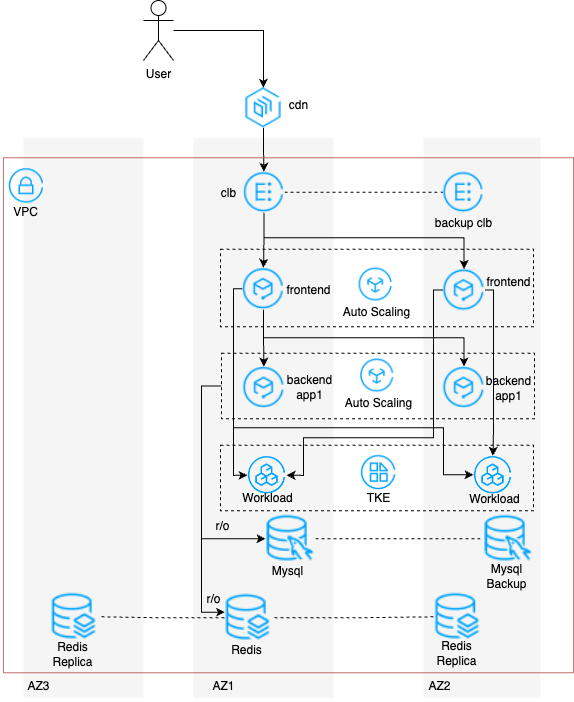

The diagram above was exported from draw.io. Its source (the exported page's mxGraphModel, read from the mxfile embedded in the PNG):
<mxGraphModel dx="1097" dy="1096" grid="1" gridSize="10" guides="1" tooltips="1" connect="1" arrows="1" fold="1" page="1" pageScale="1" pageWidth="827" pageHeight="1169" math="0" shadow="0">
  <root>
    <mxCell id="0" />
    <mxCell id="1" parent="0" />
    <mxCell id="9HY8pnLtL3OXoOiM2iwa-35" value="" style="rounded=0;whiteSpace=wrap;html=1;fillColor=#f5f5f5;fontColor=#333333;strokeColor=none;" vertex="1" parent="1">
      <mxGeometry x="1393" y="377.28" width="117" height="560" as="geometry" />
    </mxCell>
    <mxCell id="9HY8pnLtL3OXoOiM2iwa-34" value="" style="rounded=0;whiteSpace=wrap;html=1;fillColor=#f5f5f5;fontColor=#333333;strokeColor=none;" vertex="1" parent="1">
      <mxGeometry x="1163" y="377.28" width="140" height="560" as="geometry" />
    </mxCell>
    <mxCell id="9HY8pnLtL3OXoOiM2iwa-97" style="edgeStyle=orthogonalEdgeStyle;rounded=0;orthogonalLoop=1;jettySize=auto;html=1;entryX=0;entryY=0.5;entryDx=0;entryDy=0;exitX=0;exitY=0.5;exitDx=0;exitDy=0;" edge="1" parent="1" source="9HY8pnLtL3OXoOiM2iwa-59" target="9HY8pnLtL3OXoOiM2iwa-66">
      <mxGeometry relative="1" as="geometry" />
    </mxCell>
    <mxCell id="9HY8pnLtL3OXoOiM2iwa-59" value="" style="rounded=1;whiteSpace=wrap;html=1;fillColor=none;dashed=1;arcSize=0;" vertex="1" parent="1">
      <mxGeometry x="1191" y="592.78" width="313" height="65.5" as="geometry" />
    </mxCell>
    <mxCell id="9HY8pnLtL3OXoOiM2iwa-33" value="" style="rounded=0;whiteSpace=wrap;html=1;fillColor=#f5f5f5;fontColor=#333333;strokeColor=none;" vertex="1" parent="1">
      <mxGeometry x="993" y="377.28" width="120" height="560" as="geometry" />
    </mxCell>
    <mxCell id="9HY8pnLtL3OXoOiM2iwa-39" style="edgeStyle=orthogonalEdgeStyle;rounded=0;orthogonalLoop=1;jettySize=auto;html=1;entryX=0.5;entryY=0;entryDx=0;entryDy=0;" edge="1" parent="1" source="9HY8pnLtL3OXoOiM2iwa-36" target="9HY8pnLtL3OXoOiM2iwa-37">
      <mxGeometry relative="1" as="geometry" />
    </mxCell>
    <mxCell id="9HY8pnLtL3OXoOiM2iwa-36" value="" style="shape=image;verticalLabelPosition=bottom;labelBackgroundColor=default;verticalAlign=top;aspect=fixed;imageAspect=0;image=data:image/png,(base64 omitted: 1904 chars);" vertex="1" parent="1">
      <mxGeometry x="1213" y="327.28" width="40" height="40" as="geometry" />
    </mxCell>
    <mxCell id="9HY8pnLtL3OXoOiM2iwa-40" style="edgeStyle=orthogonalEdgeStyle;rounded=0;orthogonalLoop=1;jettySize=auto;html=1;entryX=0;entryY=0.5;entryDx=0;entryDy=0;dashed=1;endArrow=none;endFill=0;" edge="1" parent="1" source="9HY8pnLtL3OXoOiM2iwa-37" target="9HY8pnLtL3OXoOiM2iwa-38">
      <mxGeometry relative="1" as="geometry" />
    </mxCell>
    <mxCell id="9HY8pnLtL3OXoOiM2iwa-54" style="edgeStyle=orthogonalEdgeStyle;rounded=0;orthogonalLoop=1;jettySize=auto;html=1;" edge="1" parent="1" source="9HY8pnLtL3OXoOiM2iwa-37" target="9HY8pnLtL3OXoOiM2iwa-47">
      <mxGeometry relative="1" as="geometry" />
    </mxCell>
    <mxCell id="9HY8pnLtL3OXoOiM2iwa-55" style="edgeStyle=orthogonalEdgeStyle;rounded=0;orthogonalLoop=1;jettySize=auto;html=1;entryX=0.5;entryY=0;entryDx=0;entryDy=0;" edge="1" parent="1" source="9HY8pnLtL3OXoOiM2iwa-37" target="9HY8pnLtL3OXoOiM2iwa-49">
      <mxGeometry relative="1" as="geometry">
        <Array as="points">
          <mxPoint x="1234" y="477.28" />
          <mxPoint x="1434" y="477.28" />
        </Array>
      </mxGeometry>
    </mxCell>
    <mxCell id="9HY8pnLtL3OXoOiM2iwa-37" value="" style="shape=image;verticalLabelPosition=bottom;labelBackgroundColor=default;verticalAlign=top;aspect=fixed;imageAspect=0;image=data:image/png,(base64 omitted: 1752 chars);" vertex="1" parent="1">
      <mxGeometry x="1213" y="411.28" width="41" height="41" as="geometry" />
    </mxCell>
    <mxCell id="9HY8pnLtL3OXoOiM2iwa-38" value="" style="shape=image;verticalLabelPosition=bottom;labelBackgroundColor=default;verticalAlign=top;aspect=fixed;imageAspect=0;image=data:image/png,(base64 omitted: 1752 chars);" vertex="1" parent="1">
      <mxGeometry x="1412.5" y="411.28" width="41" height="41" as="geometry" />
    </mxCell>
    <mxCell id="9HY8pnLtL3OXoOiM2iwa-41" value="clb" style="text;html=1;align=center;verticalAlign=middle;resizable=0;points=[];autosize=1;strokeColor=none;fillColor=none;" vertex="1" parent="1">
      <mxGeometry x="1178" y="417.53" width="40" height="30" as="geometry" />
    </mxCell>
    <mxCell id="9HY8pnLtL3OXoOiM2iwa-42" value="backup clb" style="text;html=1;align=center;verticalAlign=middle;resizable=0;points=[];autosize=1;strokeColor=none;fillColor=none;" vertex="1" parent="1">
      <mxGeometry x="1393" y="447.53" width="80" height="30" as="geometry" />
    </mxCell>
    <mxCell id="9HY8pnLtL3OXoOiM2iwa-43" value="AZ1" style="text;html=1;align=center;verticalAlign=middle;resizable=0;points=[];autosize=1;strokeColor=none;fillColor=none;" vertex="1" parent="1">
      <mxGeometry x="1168" y="911.28" width="50" height="30" as="geometry" />
    </mxCell>
    <mxCell id="9HY8pnLtL3OXoOiM2iwa-44" value="AZ2" style="text;html=1;align=center;verticalAlign=middle;resizable=0;points=[];autosize=1;strokeColor=none;fillColor=none;" vertex="1" parent="1">
      <mxGeometry x="1384" y="911.28" width="50" height="30" as="geometry" />
    </mxCell>
    <mxCell id="9HY8pnLtL3OXoOiM2iwa-45" value="AZ3" style="text;html=1;align=center;verticalAlign=middle;resizable=0;points=[];autosize=1;strokeColor=none;fillColor=none;" vertex="1" parent="1">
      <mxGeometry x="983" y="911.28" width="50" height="30" as="geometry" />
    </mxCell>
    <mxCell id="9HY8pnLtL3OXoOiM2iwa-46" value="" style="rounded=1;whiteSpace=wrap;html=1;fillColor=none;dashed=1;arcSize=0;" vertex="1" parent="1">
      <mxGeometry x="1190" y="488.78" width="313" height="77.5" as="geometry" />
    </mxCell>
    <mxCell id="9HY8pnLtL3OXoOiM2iwa-57" style="edgeStyle=orthogonalEdgeStyle;rounded=0;orthogonalLoop=1;jettySize=auto;html=1;" edge="1" parent="1" source="9HY8pnLtL3OXoOiM2iwa-47" target="9HY8pnLtL3OXoOiM2iwa-56">
      <mxGeometry relative="1" as="geometry" />
    </mxCell>
    <mxCell id="9HY8pnLtL3OXoOiM2iwa-64" style="edgeStyle=orthogonalEdgeStyle;rounded=0;orthogonalLoop=1;jettySize=auto;html=1;entryX=0.5;entryY=0;entryDx=0;entryDy=0;" edge="1" parent="1" source="9HY8pnLtL3OXoOiM2iwa-47" target="9HY8pnLtL3OXoOiM2iwa-58">
      <mxGeometry relative="1" as="geometry">
        <Array as="points">
          <mxPoint x="1233" y="577.28" />
          <mxPoint x="1434" y="577.28" />
        </Array>
      </mxGeometry>
    </mxCell>
    <mxCell id="9HY8pnLtL3OXoOiM2iwa-83" style="edgeStyle=orthogonalEdgeStyle;rounded=0;orthogonalLoop=1;jettySize=auto;html=1;entryX=0;entryY=0.5;entryDx=0;entryDy=0;" edge="1" parent="1" source="9HY8pnLtL3OXoOiM2iwa-47" target="9HY8pnLtL3OXoOiM2iwa-82">
      <mxGeometry relative="1" as="geometry">
        <Array as="points">
          <mxPoint x="1203" y="528.28" />
          <mxPoint x="1203" y="715.28" />
        </Array>
      </mxGeometry>
    </mxCell>
    <mxCell id="9HY8pnLtL3OXoOiM2iwa-87" style="edgeStyle=orthogonalEdgeStyle;rounded=0;orthogonalLoop=1;jettySize=auto;html=1;" edge="1" parent="1" source="9HY8pnLtL3OXoOiM2iwa-47">
      <mxGeometry relative="1" as="geometry">
        <mxPoint x="1443" y="714.28" as="targetPoint" />
        <Array as="points">
          <mxPoint x="1203" y="528.28" />
          <mxPoint x="1203" y="667.28" />
          <mxPoint x="1413" y="667.28" />
          <mxPoint x="1413" y="714.28" />
        </Array>
      </mxGeometry>
    </mxCell>
    <mxCell id="9HY8pnLtL3OXoOiM2iwa-47" value="" style="shape=image;verticalLabelPosition=bottom;labelBackgroundColor=default;verticalAlign=top;aspect=fixed;imageAspect=0;image=data:image/png,(base64 omitted: 2316 chars);" vertex="1" parent="1">
      <mxGeometry x="1212" y="507.28" width="42" height="42" as="geometry" />
    </mxCell>
    <mxCell id="9HY8pnLtL3OXoOiM2iwa-88" style="edgeStyle=orthogonalEdgeStyle;rounded=0;orthogonalLoop=1;jettySize=auto;html=1;entryX=1;entryY=0.5;entryDx=0;entryDy=0;" edge="1" parent="1" source="9HY8pnLtL3OXoOiM2iwa-49" target="9HY8pnLtL3OXoOiM2iwa-82">
      <mxGeometry relative="1" as="geometry">
        <Array as="points">
          <mxPoint x="1403" y="529.28" />
          <mxPoint x="1403" y="677.28" />
          <mxPoint x="1273" y="677.28" />
          <mxPoint x="1273" y="715.28" />
        </Array>
      </mxGeometry>
    </mxCell>
    <mxCell id="9HY8pnLtL3OXoOiM2iwa-89" style="edgeStyle=orthogonalEdgeStyle;rounded=0;orthogonalLoop=1;jettySize=auto;html=1;entryX=0.5;entryY=0;entryDx=0;entryDy=0;" edge="1" parent="1" source="9HY8pnLtL3OXoOiM2iwa-49" target="9HY8pnLtL3OXoOiM2iwa-85">
      <mxGeometry relative="1" as="geometry">
        <Array as="points">
          <mxPoint x="1463" y="529.28" />
          <mxPoint x="1463" y="667.28" />
        </Array>
      </mxGeometry>
    </mxCell>
    <mxCell id="9HY8pnLtL3OXoOiM2iwa-49" value="" style="shape=image;verticalLabelPosition=bottom;labelBackgroundColor=default;verticalAlign=top;aspect=fixed;imageAspect=0;image=data:image/png,(base64 omitted: 2316 chars);" vertex="1" parent="1">
      <mxGeometry x="1412.5" y="508.53" width="42" height="42" as="geometry" />
    </mxCell>
    <mxCell id="9HY8pnLtL3OXoOiM2iwa-50" value="" style="shape=image;verticalLabelPosition=bottom;labelBackgroundColor=default;verticalAlign=top;aspect=fixed;imageAspect=0;image=data:image/png,(base64 omitted: 4360 chars);" vertex="1" parent="1">
      <mxGeometry x="1327.47" y="506.78" width="35.46" height="34.5" as="geometry" />
    </mxCell>
    <mxCell id="9HY8pnLtL3OXoOiM2iwa-51" value="frontend" style="text;html=1;align=center;verticalAlign=middle;resizable=0;points=[];autosize=1;strokeColor=none;fillColor=none;" vertex="1" parent="1">
      <mxGeometry x="1243.47" y="514.78" width="70" height="30" as="geometry" />
    </mxCell>
    <mxCell id="9HY8pnLtL3OXoOiM2iwa-52" value="Auto Scaling" style="text;html=1;align=center;verticalAlign=middle;resizable=0;points=[];autosize=1;strokeColor=none;fillColor=none;" vertex="1" parent="1">
      <mxGeometry x="1301.47" y="537.28" width="90" height="30" as="geometry" />
    </mxCell>
    <mxCell id="9HY8pnLtL3OXoOiM2iwa-53" value="frontend" style="text;html=1;align=center;verticalAlign=middle;resizable=0;points=[];autosize=1;strokeColor=none;fillColor=none;" vertex="1" parent="1">
      <mxGeometry x="1443" y="507.28" width="70" height="30" as="geometry" />
    </mxCell>
    <mxCell id="9HY8pnLtL3OXoOiM2iwa-56" value="" style="shape=image;verticalLabelPosition=bottom;labelBackgroundColor=default;verticalAlign=top;aspect=fixed;imageAspect=0;image=data:image/png,(base64 omitted: 2316 chars);" vertex="1" parent="1">
      <mxGeometry x="1212.47" y="606.03" width="42" height="42" as="geometry" />
    </mxCell>
    <mxCell id="9HY8pnLtL3OXoOiM2iwa-58" value="" style="shape=image;verticalLabelPosition=bottom;labelBackgroundColor=default;verticalAlign=top;aspect=fixed;imageAspect=0;image=data:image/png,(base64 omitted: 2316 chars);" vertex="1" parent="1">
      <mxGeometry x="1412.5" y="606.03" width="42" height="42" as="geometry" />
    </mxCell>
    <mxCell id="9HY8pnLtL3OXoOiM2iwa-60" value="" style="shape=image;verticalLabelPosition=bottom;labelBackgroundColor=default;verticalAlign=top;aspect=fixed;imageAspect=0;image=data:image/png,(base64 omitted: 4360 chars);" vertex="1" parent="1">
      <mxGeometry x="1329" y="597.78" width="35.46" height="34.5" as="geometry" />
    </mxCell>
    <mxCell id="9HY8pnLtL3OXoOiM2iwa-61" value="Auto Scaling" style="text;html=1;align=center;verticalAlign=middle;resizable=0;points=[];autosize=1;strokeColor=none;fillColor=none;" vertex="1" parent="1">
      <mxGeometry x="1303" y="628.28" width="90" height="30" as="geometry" />
    </mxCell>
    <mxCell id="9HY8pnLtL3OXoOiM2iwa-62" value="backend&lt;div&gt;app1&lt;/div&gt;" style="text;html=1;align=center;verticalAlign=middle;resizable=0;points=[];autosize=1;strokeColor=none;fillColor=none;" vertex="1" parent="1">
      <mxGeometry x="1244" y="607.03" width="70" height="40" as="geometry" />
    </mxCell>
    <mxCell id="9HY8pnLtL3OXoOiM2iwa-63" value="backend&lt;div&gt;app1&lt;/div&gt;" style="text;html=1;align=center;verticalAlign=middle;resizable=0;points=[];autosize=1;strokeColor=none;fillColor=none;" vertex="1" parent="1">
      <mxGeometry x="1443" y="607.78" width="70" height="40" as="geometry" />
    </mxCell>
    <mxCell id="9HY8pnLtL3OXoOiM2iwa-78" style="edgeStyle=orthogonalEdgeStyle;rounded=0;orthogonalLoop=1;jettySize=auto;html=1;dashed=1;endArrow=none;endFill=0;" edge="1" parent="1" source="9HY8pnLtL3OXoOiM2iwa-66" target="9HY8pnLtL3OXoOiM2iwa-67">
      <mxGeometry relative="1" as="geometry" />
    </mxCell>
    <mxCell id="9HY8pnLtL3OXoOiM2iwa-66" value="" style="shape=image;verticalLabelPosition=bottom;labelBackgroundColor=default;verticalAlign=top;aspect=fixed;imageAspect=0;image=data:image/png,(base64 omitted: 2556 chars);" vertex="1" parent="1">
      <mxGeometry x="1235" y="753.28" width="50" height="50" as="geometry" />
    </mxCell>
    <mxCell id="9HY8pnLtL3OXoOiM2iwa-67" value="" style="shape=image;verticalLabelPosition=bottom;labelBackgroundColor=default;verticalAlign=top;aspect=fixed;imageAspect=0;image=data:image/png,(base64 omitted: 2556 chars);" vertex="1" parent="1">
      <mxGeometry x="1453" y="753.28" width="50" height="50" as="geometry" />
    </mxCell>
    <mxCell id="9HY8pnLtL3OXoOiM2iwa-68" value="" style="shape=image;verticalLabelPosition=bottom;labelBackgroundColor=default;verticalAlign=top;aspect=fixed;imageAspect=0;image=data:image/png,(base64 omitted: 2580 chars);" vertex="1" parent="1">
      <mxGeometry x="1020" y="831.28" width="50" height="50" as="geometry" />
    </mxCell>
    <mxCell id="9HY8pnLtL3OXoOiM2iwa-76" style="edgeStyle=orthogonalEdgeStyle;rounded=0;orthogonalLoop=1;jettySize=auto;html=1;entryX=0;entryY=0.5;entryDx=0;entryDy=0;dashed=1;endArrow=none;endFill=0;" edge="1" parent="1" source="9HY8pnLtL3OXoOiM2iwa-69" target="9HY8pnLtL3OXoOiM2iwa-70">
      <mxGeometry relative="1" as="geometry" />
    </mxCell>
    <mxCell id="9HY8pnLtL3OXoOiM2iwa-77" style="edgeStyle=orthogonalEdgeStyle;rounded=0;orthogonalLoop=1;jettySize=auto;html=1;entryX=1;entryY=0.5;entryDx=0;entryDy=0;dashed=1;endArrow=none;endFill=0;" edge="1" parent="1" source="9HY8pnLtL3OXoOiM2iwa-69" target="9HY8pnLtL3OXoOiM2iwa-68">
      <mxGeometry relative="1" as="geometry" />
    </mxCell>
    <mxCell id="9HY8pnLtL3OXoOiM2iwa-69" value="" style="shape=image;verticalLabelPosition=bottom;labelBackgroundColor=default;verticalAlign=top;aspect=fixed;imageAspect=0;image=data:image/png,(base64 omitted: 2580 chars);" vertex="1" parent="1">
      <mxGeometry x="1194" y="832.28" width="50" height="50" as="geometry" />
    </mxCell>
    <mxCell id="9HY8pnLtL3OXoOiM2iwa-70" value="" style="shape=image;verticalLabelPosition=bottom;labelBackgroundColor=default;verticalAlign=top;aspect=fixed;imageAspect=0;image=data:image/png,(base64 omitted: 2580 chars);" vertex="1" parent="1">
      <mxGeometry x="1403.5" y="831.28" width="50" height="50" as="geometry" />
    </mxCell>
    <mxCell id="9HY8pnLtL3OXoOiM2iwa-71" value="Redis" style="text;html=1;align=center;verticalAlign=middle;resizable=0;points=[];autosize=1;strokeColor=none;fillColor=none;" vertex="1" parent="1">
      <mxGeometry x="1191" y="875.28" width="50" height="30" as="geometry" />
    </mxCell>
    <mxCell id="9HY8pnLtL3OXoOiM2iwa-72" value="Redis&lt;div&gt;Replica&lt;/div&gt;" style="text;html=1;align=center;verticalAlign=middle;resizable=0;points=[];autosize=1;strokeColor=none;fillColor=none;" vertex="1" parent="1">
      <mxGeometry x="1395.5" y="873.28" width="60" height="40" as="geometry" />
    </mxCell>
    <mxCell id="9HY8pnLtL3OXoOiM2iwa-73" value="Redis&lt;div&gt;Replica&lt;/div&gt;" style="text;html=1;align=center;verticalAlign=middle;resizable=0;points=[];autosize=1;strokeColor=none;fillColor=none;" vertex="1" parent="1">
      <mxGeometry x="1012" y="874.28" width="60" height="40" as="geometry" />
    </mxCell>
    <mxCell id="9HY8pnLtL3OXoOiM2iwa-74" value="Mysql" style="text;html=1;align=center;verticalAlign=middle;resizable=0;points=[];autosize=1;strokeColor=none;fillColor=none;" vertex="1" parent="1">
      <mxGeometry x="1232" y="796.28" width="50" height="30" as="geometry" />
    </mxCell>
    <mxCell id="9HY8pnLtL3OXoOiM2iwa-75" value="Mysql&lt;div&gt;Backup&lt;/div&gt;" style="text;html=1;align=center;verticalAlign=middle;resizable=0;points=[];autosize=1;strokeColor=none;fillColor=none;" vertex="1" parent="1">
      <mxGeometry x="1446" y="796.28" width="60" height="40" as="geometry" />
    </mxCell>
    <mxCell id="9HY8pnLtL3OXoOiM2iwa-79" value="" style="rounded=1;whiteSpace=wrap;html=1;fillColor=none;dashed=1;arcSize=0;" vertex="1" parent="1">
      <mxGeometry x="1189.97" y="684.78" width="313" height="65.5" as="geometry" />
    </mxCell>
    <mxCell id="9HY8pnLtL3OXoOiM2iwa-80" value="" style="shape=image;verticalLabelPosition=bottom;labelBackgroundColor=default;verticalAlign=top;aspect=fixed;imageAspect=0;image=data:image/png,(base64 omitted: 1960 chars);" vertex="1" parent="1">
      <mxGeometry x="1330.13" y="694.28" width="35.75" height="35.75" as="geometry" />
    </mxCell>
    <mxCell id="9HY8pnLtL3OXoOiM2iwa-81" value="TKE" style="text;html=1;align=center;verticalAlign=middle;resizable=0;points=[];autosize=1;strokeColor=none;fillColor=none;" vertex="1" parent="1">
      <mxGeometry x="1323" y="723.28" width="50" height="30" as="geometry" />
    </mxCell>
    <mxCell id="9HY8pnLtL3OXoOiM2iwa-82" value="" style="shape=image;verticalLabelPosition=bottom;labelBackgroundColor=default;verticalAlign=top;aspect=fixed;imageAspect=0;image=data:image/png,(base64 omitted: 2812 chars);" vertex="1" parent="1">
      <mxGeometry x="1217" y="695.28" width="39" height="39" as="geometry" />
    </mxCell>
    <mxCell id="9HY8pnLtL3OXoOiM2iwa-85" value="" style="shape=image;verticalLabelPosition=bottom;labelBackgroundColor=default;verticalAlign=top;aspect=fixed;imageAspect=0;image=data:image/png,(base64 omitted: 2812 chars);" vertex="1" parent="1">
      <mxGeometry x="1443" y="695.28" width="39" height="39" as="geometry" />
    </mxCell>
    <mxCell id="9HY8pnLtL3OXoOiM2iwa-90" value="Workload" style="text;html=1;align=center;verticalAlign=middle;resizable=0;points=[];autosize=1;strokeColor=none;fillColor=none;" vertex="1" parent="1">
      <mxGeometry x="1202" y="723.28" width="70" height="30" as="geometry" />
    </mxCell>
    <mxCell id="9HY8pnLtL3OXoOiM2iwa-91" value="Workload" style="text;html=1;align=center;verticalAlign=middle;resizable=0;points=[];autosize=1;strokeColor=none;fillColor=none;" vertex="1" parent="1">
      <mxGeometry x="1428.5" y="724.28" width="70" height="30" as="geometry" />
    </mxCell>
    <mxCell id="9HY8pnLtL3OXoOiM2iwa-93" value="" style="shape=image;verticalLabelPosition=bottom;labelBackgroundColor=default;verticalAlign=top;aspect=fixed;imageAspect=0;image=data:image/png,(base64 omitted: 2124 chars);" vertex="1" parent="1">
      <mxGeometry x="978" y="407.28" width="36" height="36" as="geometry" />
    </mxCell>
    <mxCell id="9HY8pnLtL3OXoOiM2iwa-94" value="VPC" style="text;html=1;align=center;verticalAlign=middle;resizable=0;points=[];autosize=1;strokeColor=none;fillColor=none;" vertex="1" parent="1">
      <mxGeometry x="970" y="437.28" width="50" height="30" as="geometry" />
    </mxCell>
    <mxCell id="9HY8pnLtL3OXoOiM2iwa-95" value="cdn" style="text;html=1;align=center;verticalAlign=middle;resizable=0;points=[];autosize=1;strokeColor=none;fillColor=none;" vertex="1" parent="1">
      <mxGeometry x="1248" y="330.28" width="40" height="30" as="geometry" />
    </mxCell>
    <mxCell id="9HY8pnLtL3OXoOiM2iwa-99" style="edgeStyle=orthogonalEdgeStyle;rounded=0;orthogonalLoop=1;jettySize=auto;html=1;entryX=0.008;entryY=0.388;entryDx=0;entryDy=0;entryPerimeter=0;exitX=0;exitY=0.5;exitDx=0;exitDy=0;" edge="1" parent="1" source="9HY8pnLtL3OXoOiM2iwa-59" target="9HY8pnLtL3OXoOiM2iwa-69">
      <mxGeometry relative="1" as="geometry" />
    </mxCell>
    <mxCell id="9HY8pnLtL3OXoOiM2iwa-100" value="r/o" style="text;html=1;align=center;verticalAlign=middle;resizable=0;points=[];autosize=1;strokeColor=none;fillColor=none;" vertex="1" parent="1">
      <mxGeometry x="1172" y="751.28" width="40" height="30" as="geometry" />
    </mxCell>
    <mxCell id="9HY8pnLtL3OXoOiM2iwa-101" value="r/o" style="text;html=1;align=center;verticalAlign=middle;resizable=0;points=[];autosize=1;strokeColor=none;fillColor=none;" vertex="1" parent="1">
      <mxGeometry x="1163" y="824.28" width="40" height="30" as="geometry" />
    </mxCell>
    <mxCell id="9HY8pnLtL3OXoOiM2iwa-92" value="" style="rounded=1;whiteSpace=wrap;html=1;arcSize=0;fillColor=none;strokeColor=#b85450;opacity=80;" vertex="1" parent="1">
      <mxGeometry x="973" y="397.28" width="570" height="515" as="geometry" />
    </mxCell>
    <mxCell id="9HY8pnLtL3OXoOiM2iwa-103" style="edgeStyle=orthogonalEdgeStyle;rounded=0;orthogonalLoop=1;jettySize=auto;html=1;entryX=0.5;entryY=0;entryDx=0;entryDy=0;" edge="1" parent="1" source="9HY8pnLtL3OXoOiM2iwa-102" target="9HY8pnLtL3OXoOiM2iwa-36">
      <mxGeometry relative="1" as="geometry" />
    </mxCell>
    <mxCell id="9HY8pnLtL3OXoOiM2iwa-102" value="User" style="shape=umlActor;verticalLabelPosition=bottom;verticalAlign=top;html=1;outlineConnect=0;" vertex="1" parent="1">
      <mxGeometry x="1113" y="240.00000000000003" width="30" height="60" as="geometry" />
    </mxCell>
  </root>
</mxGraphModel>